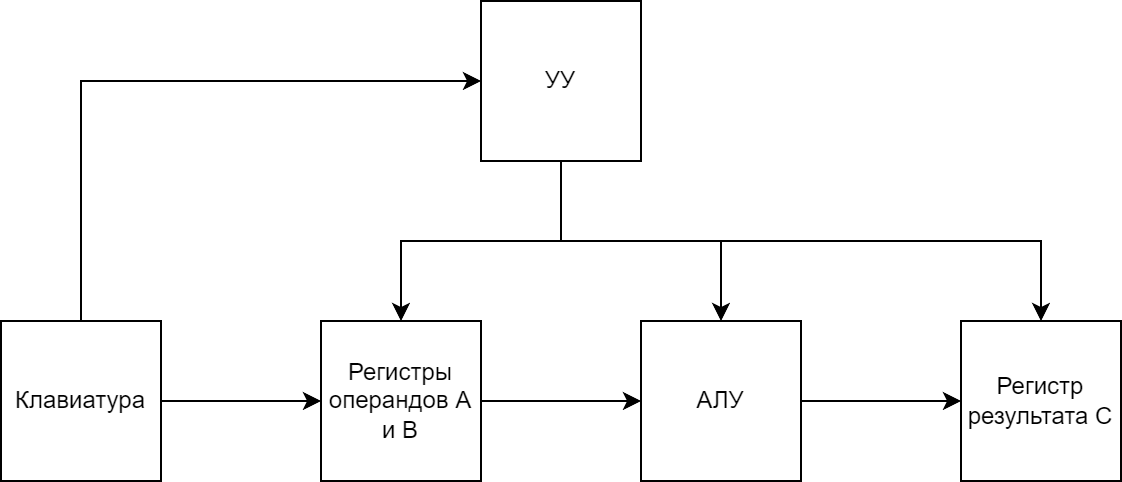

The diagram above was exported from draw.io. Its source (the exported page's mxGraphModel, read from the mxfile embedded in the PNG):
<mxGraphModel dx="584" dy="347" grid="1" gridSize="10" guides="1" tooltips="1" connect="1" arrows="1" fold="1" page="1" pageScale="1" pageWidth="827" pageHeight="1169" math="0" shadow="0">
  <root>
    <mxCell id="0" />
    <mxCell id="1" parent="0" />
    <mxCell id="5tooERN2h2eYNTNbt4tu-1" value="УУ" style="rounded=0;whiteSpace=wrap;html=1;" vertex="1" parent="1">
      <mxGeometry x="320" y="160" width="80" height="80" as="geometry" />
    </mxCell>
    <mxCell id="5tooERN2h2eYNTNbt4tu-2" value="Клавиатура" style="rounded=0;whiteSpace=wrap;html=1;" vertex="1" parent="1">
      <mxGeometry x="80" y="320" width="80" height="80" as="geometry" />
    </mxCell>
    <mxCell id="5tooERN2h2eYNTNbt4tu-3" value="Регистры операндов A и B" style="rounded=0;whiteSpace=wrap;html=1;" vertex="1" parent="1">
      <mxGeometry x="240" y="320" width="80" height="80" as="geometry" />
    </mxCell>
    <mxCell id="5tooERN2h2eYNTNbt4tu-4" value="АЛУ" style="rounded=0;whiteSpace=wrap;html=1;" vertex="1" parent="1">
      <mxGeometry x="400" y="320" width="80" height="80" as="geometry" />
    </mxCell>
    <mxCell id="5tooERN2h2eYNTNbt4tu-5" value="Регистр результата C" style="rounded=0;whiteSpace=wrap;html=1;" vertex="1" parent="1">
      <mxGeometry x="560" y="320" width="80" height="80" as="geometry" />
    </mxCell>
    <mxCell id="5tooERN2h2eYNTNbt4tu-6" value="" style="endArrow=classic;html=1;rounded=0;exitX=1;exitY=0.5;exitDx=0;exitDy=0;entryX=0;entryY=0.5;entryDx=0;entryDy=0;" edge="1" parent="1" source="5tooERN2h2eYNTNbt4tu-2" target="5tooERN2h2eYNTNbt4tu-3">
      <mxGeometry width="50" height="50" relative="1" as="geometry">
        <mxPoint x="290" y="340" as="sourcePoint" />
        <mxPoint x="340" y="290" as="targetPoint" />
      </mxGeometry>
    </mxCell>
    <mxCell id="5tooERN2h2eYNTNbt4tu-7" value="" style="endArrow=classic;html=1;rounded=0;exitX=1;exitY=0.5;exitDx=0;exitDy=0;entryX=0;entryY=0.5;entryDx=0;entryDy=0;" edge="1" parent="1" source="5tooERN2h2eYNTNbt4tu-3" target="5tooERN2h2eYNTNbt4tu-4">
      <mxGeometry width="50" height="50" relative="1" as="geometry">
        <mxPoint x="350" y="380" as="sourcePoint" />
        <mxPoint x="400" y="330" as="targetPoint" />
      </mxGeometry>
    </mxCell>
    <mxCell id="5tooERN2h2eYNTNbt4tu-8" value="" style="endArrow=classic;html=1;rounded=0;exitX=1;exitY=0.5;exitDx=0;exitDy=0;entryX=0;entryY=0.5;entryDx=0;entryDy=0;" edge="1" parent="1" source="5tooERN2h2eYNTNbt4tu-4" target="5tooERN2h2eYNTNbt4tu-5">
      <mxGeometry width="50" height="50" relative="1" as="geometry">
        <mxPoint x="350" y="380" as="sourcePoint" />
        <mxPoint x="400" y="330" as="targetPoint" />
      </mxGeometry>
    </mxCell>
    <mxCell id="5tooERN2h2eYNTNbt4tu-9" value="" style="endArrow=classic;html=1;rounded=0;exitX=0.5;exitY=0;exitDx=0;exitDy=0;entryX=0;entryY=0.5;entryDx=0;entryDy=0;" edge="1" parent="1" source="5tooERN2h2eYNTNbt4tu-2" target="5tooERN2h2eYNTNbt4tu-1">
      <mxGeometry width="50" height="50" relative="1" as="geometry">
        <mxPoint x="250" y="340" as="sourcePoint" />
        <mxPoint x="300" y="290" as="targetPoint" />
        <Array as="points">
          <mxPoint x="120" y="200" />
        </Array>
      </mxGeometry>
    </mxCell>
    <mxCell id="5tooERN2h2eYNTNbt4tu-10" value="" style="endArrow=classic;html=1;rounded=0;exitX=0.5;exitY=1;exitDx=0;exitDy=0;entryX=0.5;entryY=0;entryDx=0;entryDy=0;" edge="1" parent="1" source="5tooERN2h2eYNTNbt4tu-1" target="5tooERN2h2eYNTNbt4tu-3">
      <mxGeometry width="50" height="50" relative="1" as="geometry">
        <mxPoint x="330" y="360" as="sourcePoint" />
        <mxPoint x="380" y="310" as="targetPoint" />
        <Array as="points">
          <mxPoint x="360" y="280" />
          <mxPoint x="280" y="280" />
        </Array>
      </mxGeometry>
    </mxCell>
    <mxCell id="5tooERN2h2eYNTNbt4tu-11" value="" style="endArrow=classic;html=1;rounded=0;exitX=0.5;exitY=1;exitDx=0;exitDy=0;entryX=0.5;entryY=0;entryDx=0;entryDy=0;" edge="1" parent="1" source="5tooERN2h2eYNTNbt4tu-1" target="5tooERN2h2eYNTNbt4tu-4">
      <mxGeometry width="50" height="50" relative="1" as="geometry">
        <mxPoint x="460" y="260" as="sourcePoint" />
        <mxPoint x="510" y="210" as="targetPoint" />
        <Array as="points">
          <mxPoint x="360" y="280" />
          <mxPoint x="440" y="280" />
        </Array>
      </mxGeometry>
    </mxCell>
    <mxCell id="5tooERN2h2eYNTNbt4tu-12" value="" style="endArrow=classic;html=1;rounded=0;exitX=0.5;exitY=1;exitDx=0;exitDy=0;entryX=0.5;entryY=0;entryDx=0;entryDy=0;" edge="1" parent="1" source="5tooERN2h2eYNTNbt4tu-1" target="5tooERN2h2eYNTNbt4tu-5">
      <mxGeometry width="50" height="50" relative="1" as="geometry">
        <mxPoint x="410" y="350" as="sourcePoint" />
        <mxPoint x="460" y="300" as="targetPoint" />
        <Array as="points">
          <mxPoint x="360" y="280" />
          <mxPoint x="600" y="280" />
        </Array>
      </mxGeometry>
    </mxCell>
  </root>
</mxGraphModel>